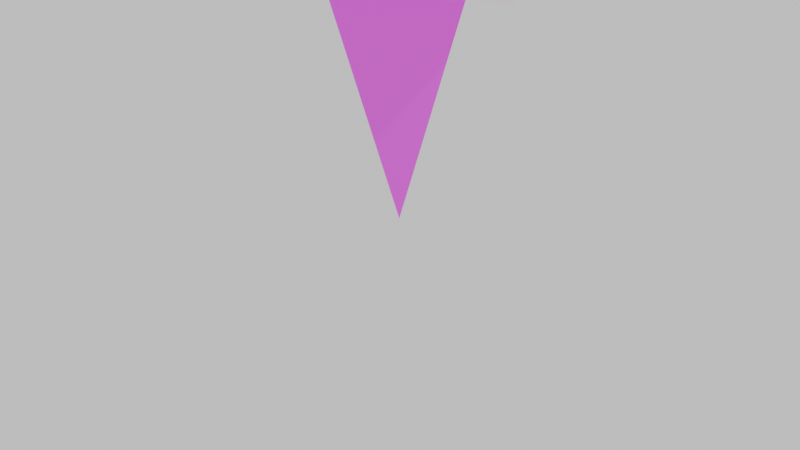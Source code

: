 # Source: WarpNodeQuads.blend  (saved by Blender 4.4.32; exported with 4.5.12 LTS)
import bpy
from mathutils import Matrix  # noqa: F401  (used for matrix-valued properties, if any)

bpy.ops.wm.read_factory_settings(use_empty=True)
scene = bpy.context.scene
scene.name = 'Scene'

# ---- collections
col_collection = bpy.data.collections.new('Collection'); scene.collection.children.link(col_collection)
col_node = bpy.data.collections.new('Node'); col_collection.children.link(col_node)

# ---- images (referenced by path relative to the original .blend; pixels are not part of the script)
import os
ASSET_DIR = os.environ.get("B2B_ASSET_DIR", "")  # directory of the original .blend (textures are referenced by path, not embedded)
HERE = os.path.dirname(os.path.abspath(__file__))  # packed textures are extracted next to this script under _unpacked/

def load_image(name, relpath, width, height, colorspace="sRGB"):
    """Load a texture the original file referenced (path relative to the .blend, or extracted next to this script)."""
    p = next((c for c in (os.path.join(HERE, relpath), os.path.join(ASSET_DIR, relpath)) if relpath and os.path.exists(c)), "")
    if p:
        img = bpy.data.images.load(p, check_existing=True)
        img.name = name
    else:  # same state as the original file: an image datablock whose file is absent (Cycles renders it pink)
        img = bpy.data.images.new(name, width, height)
        img.source = "FILE"
        img.filepath = "//" + (relpath or name)
    img.colorspace_settings.name = colorspace
    return img
img_testdecal_png = load_image('testDecal.png', 'testDecal.png', 1024, 1024, 'sRGB')

# ---- materials (node trees are filled in below, after node groups)
mat_material_003 = bpy.data.materials.new('Material.003')
mat_material_004 = bpy.data.materials.new('Material.004')
mat_material_007 = bpy.data.materials.new('Material.007')

# ---- material node trees
mat_material_003.use_nodes = True; mat_material_003.node_tree.nodes.clear()
_N = mat_material_003.node_tree.nodes; _L = mat_material_003.node_tree.links
n0 = _N.new('ShaderNodeBsdfPrincipled'); n0.name = 'Principled BSDF'; n0.location = (29, 256)
n0.inputs[1].default_value = 0.6291
n0.inputs[2].default_value = 0.5982
n1 = _N.new('ShaderNodeOutputMaterial'); n1.name = 'Material Output'; n1.location = (319, 256)
n2 = _N.new('ShaderNodeTexImage'); n2.name = 'Image Texture'; n2.location = (-265, 224)
n2.image = img_testdecal_png
_L.new(n0.outputs[0], n1.inputs[0])
_L.new(n2.outputs[0], n0.inputs[0])
n1.is_active_output = True
mat_material_004.use_nodes = True; mat_material_004.node_tree.nodes.clear()
_N = mat_material_004.node_tree.nodes; _L = mat_material_004.node_tree.links
n0 = _N.new('ShaderNodeBsdfPrincipled'); n0.name = 'Principled BSDF'; n0.location = (26, 262)
n1 = _N.new('ShaderNodeOutputMaterial'); n1.name = 'Material Output'; n1.location = (316, 262)
n2 = _N.new('ShaderNodeTexImage'); n2.name = 'Image Texture'; n2.location = (-312, 218)
n2.image = img_testdecal_png
_L.new(n0.outputs[0], n1.inputs[0])
_L.new(n2.outputs[0], n0.inputs[0])
n1.is_active_output = True
mat_material_007.use_nodes = True; mat_material_007.node_tree.nodes.clear()
_N = mat_material_007.node_tree.nodes; _L = mat_material_007.node_tree.links
n0 = _N.new('ShaderNodeBsdfPrincipled'); n0.name = 'Principled BSDF'; n0.location = (10, 300)
n1 = _N.new('ShaderNodeOutputMaterial'); n1.name = 'Material Output'; n1.location = (300, 300)
n2 = _N.new('ShaderNodeTexImage'); n2.name = 'Image Texture'; n2.location = (-304, 239)
n2.image = img_testdecal_png
_L.new(n0.outputs[0], n1.inputs[0])
_L.new(n2.outputs[0], n0.inputs[0])
n1.is_active_output = True

# ---- world
world_world = bpy.data.worlds.new('World'); scene.world = world_world
world_world.use_nodes = True; world_world.node_tree.nodes.clear()
_N = world_world.node_tree.nodes; _L = world_world.node_tree.links
n0 = _N.new('ShaderNodeOutputWorld'); n0.name = 'World Output'; n0.location = (300, 300)
n1 = _N.new('ShaderNodeBackground'); n1.name = 'Background'; n1.location = (10, 300)
_L.new(n1.outputs[0], n0.inputs[0])
n0.is_active_output = True
world_world.color = (0.05088, 0.05088, 0.05088)
world_world.sun_shadow_jitter_overblur = 0.0

# ---- cameras
cam_camera = bpy.data.cameras.new('Camera')
cam_camera.clip_end = 100.0
cam_camera.ortho_scale = 7.314

# ---- lights
light_light = bpy.data.lights.new('Light', 'POINT')
light_light.energy = 1000.0
light_light.shadow_soft_size = 0.1

# ---- meshes
me_circle = bpy.data.meshes.new('Circle')
me_circle.from_pydata([(0.0, 1.0, 0.0), (-1.0, 0.0, 0.0), (0.0, -1.0, 0.0), (1.0, 0.0, 0.0)], [(1, 0), (2, 1), (3, 2), (0, 3)], [])
_uv = me_circle.uv_layers.new(name='UVMap')
_uv.uv.foreach_set('vector', [])
me_circle.update()
me_wcone = bpy.data.meshes.new('wCone')
me_wcone.from_pydata([(0.0, 0.0, 0.0), (0.0, 0.0, 2.52), (0.88, 0.0, 0.0), (5.96e-08, 0.88, 0.0), (-0.88, 7.693e-08, 0.0), (5.96e-08, -0.88, 0.0), (0.0, 0.0, 0.0), (-6.994e-08, 0.0, -0.8), (-1.41, 0.0, 1.233e-07), (-1.192e-07, 1.41, 1.042e-14), (1.41, 1.233e-07, -1.233e-07), (-1.192e-07, -1.41, 1.042e-14), (-1.04, 0.0, -0.8), (-1.295e-07, 1.04, -0.8), (1.04, 9.092e-08, -0.8), (-1.295e-07, -1.04, -0.8), (-6.994e-08, 0.0, -0.8), (-7.518e-08, 0.0, -0.86), (-0.96, 0.0, -0.8), (-1.593e-07, 0.96, -0.8), (0.96, 8.393e-08, -0.8), (-1.593e-07, -0.96, -0.8), (-0.92, 0.0, -0.86), (-1.348e-07, 0.92, -0.86), (0.92, 8.043e-08, -0.86), (-1.348e-07, -0.92, -0.86)], [], [(5, 0, 2), (2, 0, 3), (3, 0, 4), (4, 0, 5), (5, 2, 1), (2, 3, 1), (3, 4, 1), (4, 5, 1), (11, 6, 8), (8, 6, 9), (9, 6, 10), (10, 6, 11), (15, 12, 7), (12, 13, 7), (13, 14, 7), (14, 15, 7), (8, 9, 13, 12), (9, 10, 14, 13), (10, 11, 15, 14), (11, 8, 12, 15), (21, 16, 18), (18, 16, 19), (19, 16, 20), (20, 16, 21), (25, 22, 17), (22, 23, 17), (23, 24, 17), (24, 25, 17), (18, 19, 23, 22), (19, 20, 24, 23), (20, 21, 25, 24), (21, 18, 22, 25)])
me_wcone.polygons.foreach_set('material_index', [0, 0, 0, 0, 0, 0, 0, 0, 1, 1, 1, 1, 1, 1, 1, 1, 1, 1, 1, 1, 2, 2, 2, 2, 2, 2, 2, 2, 2, 2, 2, 2])
_uv = me_wcone.uv_layers.new(name='UVMap')
_uv.uv.foreach_set('vector', [0.4593, 0.9503, 0.5607, 0.849, 0.6621, 0.9503, 0.6621, 0.9503, 0.5607, 0.849, 0.6621, 0.7476, 0.6621, 0.7476, 0.5607, 0.849, 0.4593, 0.7476, 0.4593, 0.7476, 0.5607, 0.849, 0.4593, 0.9503, 0.4054, 0.4228, 0.2027, 0.4228, 0.3041, -1.329e-08, 0.6081, 0.4228, 0.4054, 0.4228, 0.5068, -2.215e-08, 0.8109, 0.4228, 0.6081, 0.4228, 0.7095, 7.822e-09, 0.0, 0.0, 0.2027, 4.007e-09, 0.1014, 0.4228, 2.957e-08, 0.9773, 3.886e-09, 0.7476, 0.2297, 0.7476, 0.7108, 0.8921, 0.7108, 0.6624, 0.9405, 0.6624, 0.2297, 0.9773, 0.2297, 0.7476, 0.4593, 0.7476, 0.1624, 0.7476, 2.097e-09, 0.5852, 0.1624, 0.4228, 0.7108, 0.6624, 0.7108, 0.4228, 0.8306, 0.5426, 0.9803, 0.1694, 0.8109, -3.309e-08, 0.9803, -4.544e-08, 0.8109, 0.3388, 0.9803, 0.1694, 0.9803, 0.3388, 0.8306, 0.5922, 1.0, 0.4228, 1.0, 0.5922, 0.4366, 0.7476, 0.4366, 0.4228, 0.5737, 0.4654, 0.5737, 0.705, 0.4366, 0.4228, 0.4366, 0.7476, 0.2995, 0.705, 0.2995, 0.4654, 0.2995, 0.4228, 0.2995, 0.7476, 0.1624, 0.705, 0.1624, 0.4654, 0.5737, 0.7476, 0.5737, 0.4228, 0.7108, 0.4654, 0.7108, 0.705, 0.903, 0.5922, 0.903, 0.6346, 0.8606, 0.6346, 0.6621, 0.85, 0.7045, 0.85, 0.7045, 0.8924, 0.9257, 0.3388, 0.9257, 0.3812, 0.8833, 0.3812, 0.8109, 0.3388, 0.8409, 0.3688, 0.8109, 0.3988, 0.6621, 0.7476, 0.6921, 0.7776, 0.6621, 0.8076, 0.8805, 0.8921, 0.8805, 0.9345, 0.8381, 0.9345, 0.7045, 0.8076, 0.7045, 0.85, 0.6621, 0.85, 0.8306, 0.5922, 0.8606, 0.6222, 0.8306, 0.6522, 0.7532, 0.9345, 0.7108, 0.9345, 0.7108, 0.8921, 0.7532, 0.8921, 0.8833, 0.3812, 0.8409, 0.3812, 0.8409, 0.3388, 0.8833, 0.3388, 0.7532, 0.9345, 0.7532, 0.8921, 0.7956, 0.8921, 0.7956, 0.9345, 0.7956, 0.9345, 0.7956, 0.8921, 0.8381, 0.8921, 0.8381, 0.9345])
me_wcone.materials.append(mat_material_003)
me_wcone.materials.append(mat_material_004)
me_wcone.materials.append(mat_material_007)
me_wcone.update()

# ---- objects
ob_light = bpy.data.objects.new('Light', light_light)
ob_camera = bpy.data.objects.new('Camera', cam_camera)
ob_circle = bpy.data.objects.new('Circle', me_circle)
ob_wcone = bpy.data.objects.new('wCone', me_wcone)

# ---- transforms, parenting, visibility, modifiers, constraints
ob_light.location = (4.076, 1.005, 5.904)
ob_light.rotation_euler = (0.6503, 0.05522, 1.866)
ob_light.lock_rotations_4d = False
ob_light.empty_display_type = 'ARROWS'
ob_light.color = (0.0, 0.0, 0.0, 0.0)
ob_light.lineart.crease_threshold = 0.0
ob_camera.location = (7.359, -6.926, 4.958)
ob_camera.rotation_euler = (1.109, 0.0, 0.8149)
ob_camera.lock_rotations_4d = False
ob_camera.empty_display_type = 'ARROWS'
ob_camera.color = (0.0, 0.0, 0.0, 0.0)
ob_camera.display_type = 'WIRE'
ob_camera.lineart.crease_threshold = 0.0
ob_circle.location = (0.0, 0.0, 0.0)
ob_wcone.location = (0.0, 0.0, 2.52)
ob_wcone.rotation_euler = (0.0, -3.142, 0.0)

# ---- collection membership
col_collection.objects.link(ob_light)
col_collection.objects.link(ob_camera)
col_collection.objects.link(ob_circle)
col_node.objects.link(ob_wcone)

# ---- scene / render settings (as saved in the file)
scene.camera = ob_camera
scene.frame_start = 1; scene.frame_end = 250; scene.frame_set(177)
scene.render.engine = 'BLENDER_EEVEE_NEXT'
bpy.context.view_layer.update()
